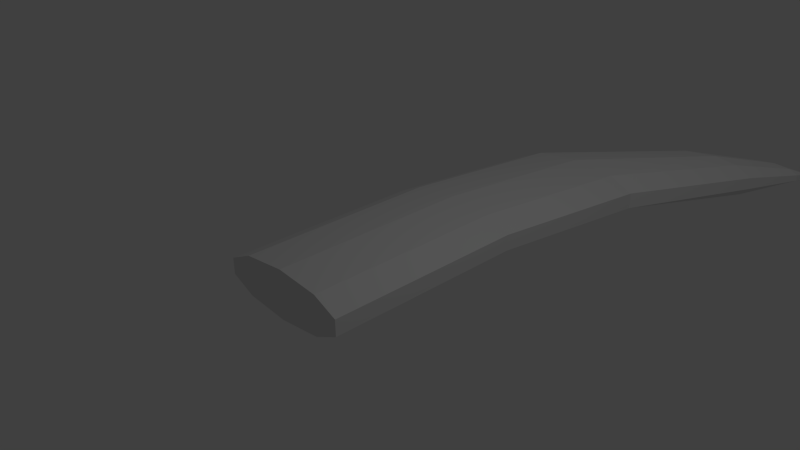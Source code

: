# Source: TestDagger.blend  (saved by Blender 2.69.0; exported with 4.5.12 LTS)
import bpy
from mathutils import Matrix  # noqa: F401  (used for matrix-valued properties, if any)

bpy.ops.wm.read_factory_settings(use_empty=True)
scene = bpy.context.scene
scene.name = 'Scene'

# ---- collections
col_collection_1 = bpy.data.collections.new('Collection 1'); scene.collection.children.link(col_collection_1)

# ---- materials (node trees are filled in below, after node groups)
mat_material = bpy.data.materials.new('Material')
mat_material.alpha_threshold = 0.0
mat_material.use_transparent_shadow = False
mat_material.roughness = 0.5
mat_material.line_color = (0.0, 0.0, 0.0, 1.0)

# ---- material node trees

# ---- world
world_world = bpy.data.worlds.new('World'); scene.world = world_world
world_world.color = (0.05088, 0.05088, 0.05088)
world_world.use_sun_shadow = False
world_world.sun_shadow_jitter_overblur = 0.0
world_world.cycles.sampling_method = 'MANUAL'
world_world.cycles.sample_map_resolution = 256

# ---- cameras
cam_camera = bpy.data.cameras.new('Camera')
cam_camera.clip_end = 100.0
cam_camera.lens = 35.0
cam_camera.sensor_width = 32.0
cam_camera.sensor_height = 18.0
cam_camera.ortho_scale = 7.314
cam_camera.dof.focus_distance = 0.0
cam_camera.dof.aperture_fstop = 128.0

# ---- lights
light_lamp = bpy.data.lights.new('Lamp', 'POINT')
light_lamp.transmission_factor = 0.0
light_lamp.cutoff_distance = 30.0
light_lamp.energy = 100.0
light_lamp.shadow_buffer_clip_start = 1.001
light_lamp.shadow_soft_size = 0.1
light_lamp.shadow_maximum_resolution = 0.006
light_lamp.use_absolute_resolution = True
light_lamp.cycles.use_multiple_importance_sampling = False

# ---- meshes
me_cube = bpy.data.meshes.new('Cube')
me_cube.from_pydata([(-0.6393, 1.462, -0.2825), (-0.6393, -1.462, -0.2825), (-0.6393, 1.462, 0.2825), (-0.6393, -1.462, 0.2825), (-1.0, 1.462, -0.116), (-1.0, 1.462, 0.116), (-1.0, -1.462, -0.116), (-1.0, -1.462, 0.116), (-0.2529, 3.712, -0.2825), (-0.2529, 3.712, 0.2825), (-0.6136, 3.712, -0.116), (-0.6136, 3.712, 0.116), (0.6393, 1.462, -0.2825), (0.6393, -1.462, -0.2825), (0.6393, 1.462, 0.2825), (0.6393, -1.462, 0.2825), (-1.788e-07, -1.462, -0.348), (0.0, 1.462, -0.348), (-2.384e-07, -1.462, 0.348), (5.364e-07, 1.462, 0.348), (1.0, 1.462, -0.116), (1.0, 1.462, 0.116), (1.0, -1.462, -0.116), (1.0, -1.462, 0.116), (-1.788e-07, -1.462, -0.116), (-2.384e-07, -1.462, 0.116), (1.026, 3.712, -0.2825), (1.026, 3.712, 0.2825), (0.3865, 3.712, -0.348), (0.3865, 3.712, 0.348), (1.386, 3.712, -0.116), (1.386, 3.712, 0.116), (1.215, 5.46, -0.1913), (1.215, 5.46, 0.2398), (0.9401, 5.46, -0.06422), (0.9401, 5.46, 0.1128), (2.191, 5.46, -0.1913), (2.047, 5.46, 0.2398), (1.703, 5.46, -0.2412), (1.703, 5.46, 0.2898), (2.322, 5.46, -0.06422), (2.322, 5.46, 0.1128), (2.093, 6.15, -0.08217), (2.093, 6.15, 0.1307), (1.957, 6.15, -0.01943), (1.957, 6.15, 0.06798), (2.574, 6.15, -0.08217), (2.574, 6.15, 0.1307), (2.334, 6.15, -0.1068), (2.334, 6.15, 0.1554), (2.71, 6.15, -0.01943), (2.71, 6.15, 0.06798), (2.8, 6.395, 0.02428)], [], [(16, 17, 0, 1), (18, 3, 2, 19), (5, 4, 10, 11), (5, 2, 3, 7), (24, 16, 1, 6), (0, 4, 6, 1), (4, 5, 7, 6), (18, 25, 7, 3), (25, 24, 6, 7), (4, 0, 8, 10), (19, 2, 9, 29), (2, 5, 11, 9), (0, 17, 28, 8), (16, 13, 12, 17), (18, 19, 14, 15), (21, 31, 30, 20), (21, 23, 15, 14), (24, 22, 13, 16), (12, 13, 22, 20), (20, 22, 23, 21), (18, 15, 23, 25), (25, 23, 22, 24), (20, 30, 26, 12), (19, 29, 27, 14), (14, 27, 31, 21), (12, 26, 28, 17), (30, 31, 41, 40), (26, 30, 40, 36), (27, 29, 39, 37), (31, 27, 37, 41), (28, 26, 36, 38), (11, 10, 34, 35), (10, 8, 32, 34), (29, 9, 33, 39), (9, 11, 35, 33), (8, 28, 38, 32), (40, 41, 51, 50), (36, 40, 50, 46), (37, 39, 49, 47), (41, 37, 47, 51), (38, 36, 46, 48), (35, 34, 44, 45), (34, 32, 42, 44), (39, 33, 43, 49), (33, 35, 45, 43), (32, 38, 48, 42), (50, 51, 52), (46, 50, 52), (47, 49, 52), (51, 47, 52), (48, 46, 52), (45, 44, 52), (44, 42, 52), (49, 43, 52), (43, 45, 52), (42, 48, 52)])
me_cube.materials.append(mat_material)
me_cube.use_remesh_preserve_volume = False
me_cube.use_remesh_preserve_attributes = False
me_cube.use_mirror_vertex_groups = False
me_cube.update()

# ---- objects
ob_cube = bpy.data.objects.new('Cube', me_cube)
ob_lamp = bpy.data.objects.new('Lamp', light_lamp)
ob_camera = bpy.data.objects.new('Camera', cam_camera)

# ---- transforms, parenting, visibility, modifiers, constraints
ob_cube.location = (0.0, 0.0, 0.0)
ob_cube.lock_rotations_4d = False
ob_cube.empty_display_type = 'ARROWS'
ob_cube.lineart.crease_threshold = 0.0
ob_lamp.location = (4.076, 1.005, 5.904)
ob_lamp.rotation_euler = (0.6503, 0.05522, 1.866)
ob_lamp.lock_rotations_4d = False
ob_lamp.empty_display_type = 'ARROWS'
ob_lamp.color = (0.0, 0.0, 0.0, 0.0)
ob_lamp.lineart.crease_threshold = 0.0
ob_camera.location = (7.481, -6.508, 5.344)
ob_camera.rotation_euler = (1.109, 0.01082, 0.8149)
ob_camera.lock_rotations_4d = False
ob_camera.empty_display_type = 'ARROWS'
ob_camera.color = (0.0, 0.0, 0.0, 0.0)
ob_camera.display_type = 'WIRE'
ob_camera.lineart.crease_threshold = 0.0

# ---- collection membership
col_collection_1.objects.link(ob_cube)
col_collection_1.objects.link(ob_lamp)
col_collection_1.objects.link(ob_camera)

# ---- scene / render settings (as saved in the file)
scene.camera = ob_camera
scene.frame_start = 1; scene.frame_end = 250; scene.frame_set(1)
scene.render.engine = 'BLENDER_EEVEE_NEXT'
scene.render.image_settings.compression = 90
scene.render.resolution_percentage = 50
scene.render.dither_intensity = 0.0
scene.cycles.use_denoising = False
scene.cycles.samples = 10
scene.cycles.sampling_pattern = 'TABULATED_SOBOL'
scene.cycles.light_sampling_threshold = 0.0
scene.cycles.use_adaptive_sampling = False
scene.cycles.use_light_tree = False
scene.cycles.blur_glossy = 0.0
scene.cycles.volume_bounces = 1
scene.cycles.pixel_filter_type = 'GAUSSIAN'
scene.cycles.sample_clamp_indirect = 0.0
scene.view_settings.view_transform = 'Standard'
bpy.context.view_layer.update()

